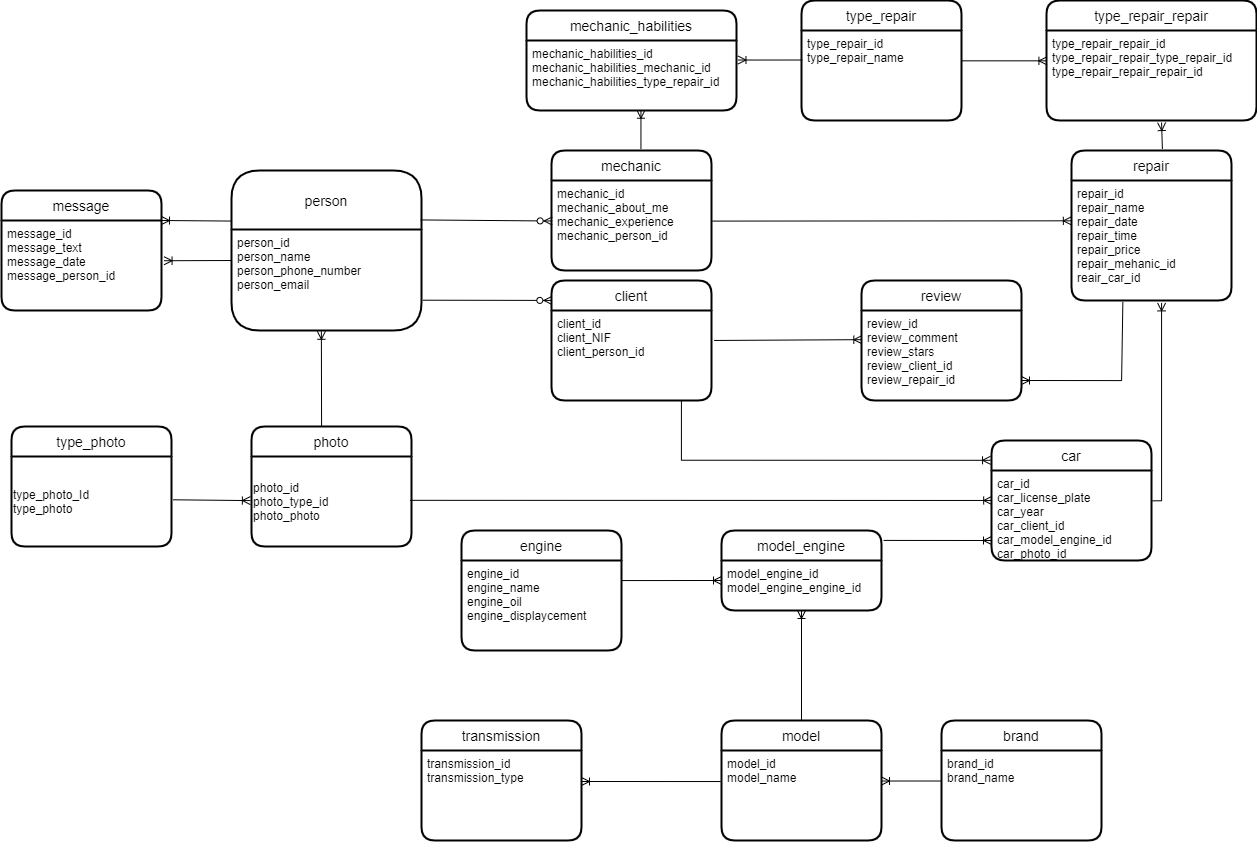

The diagram above was exported from draw.io. Its source (the exported page's mxGraphModel, read from the mxfile embedded in the PNG):
<mxGraphModel dx="3071" dy="2091" grid="1" gridSize="10" guides="1" tooltips="1" connect="1" arrows="1" fold="1" page="1" pageScale="1" pageWidth="827" pageHeight="1169" math="0" shadow="0">
  <root>
    <mxCell id="0" />
    <mxCell id="1" parent="0" />
    <mxCell id="ts-wMoJJSD-LQdI4CCiH-2" value="person" style="swimlane;childLayout=stackLayout;horizontal=1;startSize=59;horizontalStack=0;rounded=1;fontSize=14;fontStyle=0;strokeWidth=2;resizeParent=0;resizeLast=1;shadow=0;dashed=0;align=center;arcSize=16;" parent="1" vertex="1">
      <mxGeometry x="-530" y="-970" width="190" height="160" as="geometry" />
    </mxCell>
    <mxCell id="ts-wMoJJSD-LQdI4CCiH-3" value="person_id&#10;person_name&#10;person_phone_number&#10;person_email" style="align=left;strokeColor=none;fillColor=none;spacingLeft=4;fontSize=12;verticalAlign=top;resizable=0;rotatable=0;part=1;" parent="ts-wMoJJSD-LQdI4CCiH-2" vertex="1">
      <mxGeometry y="59" width="190" height="101" as="geometry" />
    </mxCell>
    <mxCell id="ts-wMoJJSD-LQdI4CCiH-4" value="client" style="swimlane;childLayout=stackLayout;horizontal=1;startSize=30;horizontalStack=0;rounded=1;fontSize=14;fontStyle=0;strokeWidth=2;resizeParent=0;resizeLast=1;shadow=0;dashed=0;align=center;" parent="1" vertex="1">
      <mxGeometry x="-210" y="-860" width="160" height="120" as="geometry" />
    </mxCell>
    <mxCell id="ts-wMoJJSD-LQdI4CCiH-5" value="client_id&#10;client_NIF&#10;client_person_id" style="align=left;strokeColor=none;fillColor=none;spacingLeft=4;fontSize=12;verticalAlign=top;resizable=0;rotatable=0;part=1;" parent="ts-wMoJJSD-LQdI4CCiH-4" vertex="1">
      <mxGeometry y="30" width="160" height="90" as="geometry" />
    </mxCell>
    <mxCell id="ts-wMoJJSD-LQdI4CCiH-6" value="mechanic" style="swimlane;childLayout=stackLayout;horizontal=1;startSize=30;horizontalStack=0;rounded=1;fontSize=14;fontStyle=0;strokeWidth=2;resizeParent=0;resizeLast=1;shadow=0;dashed=0;align=center;" parent="1" vertex="1">
      <mxGeometry x="-210" y="-990" width="160" height="120" as="geometry" />
    </mxCell>
    <mxCell id="ts-wMoJJSD-LQdI4CCiH-7" value="mechanic_id&#10;mechanic_about_me&#10;mechanic_experience&#10;mechanic_person_id" style="align=left;strokeColor=none;fillColor=none;spacingLeft=4;fontSize=12;verticalAlign=top;resizable=0;rotatable=0;part=1;" parent="ts-wMoJJSD-LQdI4CCiH-6" vertex="1">
      <mxGeometry y="30" width="160" height="90" as="geometry" />
    </mxCell>
    <mxCell id="ts-wMoJJSD-LQdI4CCiH-8" value="car" style="swimlane;childLayout=stackLayout;horizontal=1;startSize=30;horizontalStack=0;rounded=1;fontSize=14;fontStyle=0;strokeWidth=2;resizeParent=0;resizeLast=1;shadow=0;dashed=0;align=center;" parent="1" vertex="1">
      <mxGeometry x="230" y="-700" width="160" height="120" as="geometry" />
    </mxCell>
    <mxCell id="ts-wMoJJSD-LQdI4CCiH-9" value="car_id&#10;car_license_plate&#10;car_year&#10;car_client_id&#10;car_model_engine_id&#10;car_photo_id" style="align=left;strokeColor=none;fillColor=none;spacingLeft=4;fontSize=12;verticalAlign=top;resizable=0;rotatable=0;part=1;" parent="ts-wMoJJSD-LQdI4CCiH-8" vertex="1">
      <mxGeometry y="30" width="160" height="90" as="geometry" />
    </mxCell>
    <mxCell id="ts-wMoJJSD-LQdI4CCiH-10" value="repair" style="swimlane;childLayout=stackLayout;horizontal=1;startSize=30;horizontalStack=0;rounded=1;fontSize=14;fontStyle=0;strokeWidth=2;resizeParent=0;resizeLast=1;shadow=0;dashed=0;align=center;" parent="1" vertex="1">
      <mxGeometry x="310" y="-990" width="160" height="150" as="geometry" />
    </mxCell>
    <mxCell id="ts-wMoJJSD-LQdI4CCiH-11" value="repair_id&#10;repair_name&#10;repair_date&#10;repair_time&#10;repair_price&#10;repair_mehanic_id&#10;reair_car_id&#10;" style="align=left;strokeColor=none;fillColor=none;spacingLeft=4;fontSize=12;verticalAlign=top;resizable=0;rotatable=0;part=1;" parent="ts-wMoJJSD-LQdI4CCiH-10" vertex="1">
      <mxGeometry y="30" width="160" height="120" as="geometry" />
    </mxCell>
    <mxCell id="ts-wMoJJSD-LQdI4CCiH-12" value="" style="fontSize=12;html=1;endArrow=ERoneToMany;rounded=0;exitX=1.005;exitY=0.451;exitDx=0;exitDy=0;entryX=-0.001;entryY=0.336;entryDx=0;entryDy=0;entryPerimeter=0;exitPerimeter=0;" parent="1" source="ts-wMoJJSD-LQdI4CCiH-7" target="ts-wMoJJSD-LQdI4CCiH-11" edge="1">
      <mxGeometry width="100" height="100" relative="1" as="geometry">
        <mxPoint x="240" y="-450" as="sourcePoint" />
        <mxPoint x="310" y="-915" as="targetPoint" />
      </mxGeometry>
    </mxCell>
    <mxCell id="ts-wMoJJSD-LQdI4CCiH-13" value="" style="fontSize=12;html=1;endArrow=ERoneToMany;rounded=0;exitX=0.812;exitY=1.007;exitDx=0;exitDy=0;edgeStyle=orthogonalEdgeStyle;entryX=-0.006;entryY=0.165;entryDx=0;entryDy=0;entryPerimeter=0;exitPerimeter=0;" parent="1" source="ts-wMoJJSD-LQdI4CCiH-5" target="ts-wMoJJSD-LQdI4CCiH-8" edge="1">
      <mxGeometry width="100" height="100" relative="1" as="geometry">
        <mxPoint x="290" y="-398.75" as="sourcePoint" />
        <mxPoint x="290" y="-201.25" as="targetPoint" />
      </mxGeometry>
    </mxCell>
    <mxCell id="ts-wMoJJSD-LQdI4CCiH-14" value="" style="fontSize=12;html=1;endArrow=ERoneToMany;rounded=0;exitX=1.006;exitY=0.337;exitDx=0;exitDy=0;edgeStyle=orthogonalEdgeStyle;entryX=0.563;entryY=1.02;entryDx=0;entryDy=0;entryPerimeter=0;exitPerimeter=0;" parent="1" source="ts-wMoJJSD-LQdI4CCiH-9" target="ts-wMoJJSD-LQdI4CCiH-11" edge="1">
      <mxGeometry width="100" height="100" relative="1" as="geometry">
        <mxPoint x="460" y="-240" as="sourcePoint" />
        <mxPoint x="403" y="-840" as="targetPoint" />
      </mxGeometry>
    </mxCell>
    <mxCell id="ts-wMoJJSD-LQdI4CCiH-15" value="" style="fontSize=12;html=1;endArrow=ERzeroToMany;startArrow=none;rounded=0;exitX=0.996;exitY=0.309;exitDx=0;exitDy=0;entryX=0.004;entryY=0.45;entryDx=0;entryDy=0;startFill=0;entryPerimeter=0;exitPerimeter=0;" parent="1" source="ts-wMoJJSD-LQdI4CCiH-2" target="ts-wMoJJSD-LQdI4CCiH-7" edge="1">
      <mxGeometry width="100" height="100" relative="1" as="geometry">
        <mxPoint x="-60" y="-420" as="sourcePoint" />
        <mxPoint x="40" y="-520" as="targetPoint" />
      </mxGeometry>
    </mxCell>
    <mxCell id="ts-wMoJJSD-LQdI4CCiH-16" value="" style="fontSize=12;html=1;endArrow=ERzeroToMany;startArrow=none;rounded=0;entryX=0.002;entryY=0.166;entryDx=0;entryDy=0;startFill=0;entryPerimeter=0;exitX=1.007;exitY=0.7;exitDx=0;exitDy=0;exitPerimeter=0;" parent="1" source="ts-wMoJJSD-LQdI4CCiH-3" target="ts-wMoJJSD-LQdI4CCiH-4" edge="1">
      <mxGeometry width="100" height="100" relative="1" as="geometry">
        <mxPoint x="-340" y="-830" as="sourcePoint" />
        <mxPoint x="70" y="-440" as="targetPoint" />
      </mxGeometry>
    </mxCell>
    <mxCell id="ts-wMoJJSD-LQdI4CCiH-17" value="message" style="swimlane;childLayout=stackLayout;horizontal=1;startSize=30;horizontalStack=0;rounded=1;fontSize=14;fontStyle=0;strokeWidth=2;resizeParent=0;resizeLast=1;shadow=0;dashed=0;align=center;" parent="1" vertex="1">
      <mxGeometry x="-760" y="-950" width="160" height="120" as="geometry" />
    </mxCell>
    <mxCell id="ts-wMoJJSD-LQdI4CCiH-18" value="message_id&#10;message_text&#10;message_date&#10;message_person_id" style="align=left;strokeColor=none;fillColor=none;spacingLeft=4;fontSize=12;verticalAlign=top;resizable=0;rotatable=0;part=1;" parent="ts-wMoJJSD-LQdI4CCiH-17" vertex="1">
      <mxGeometry y="30" width="160" height="90" as="geometry" />
    </mxCell>
    <mxCell id="ts-wMoJJSD-LQdI4CCiH-19" value="" style="fontSize=12;html=1;endArrow=ERoneToMany;rounded=0;exitX=-0.003;exitY=0.316;exitDx=0;exitDy=0;exitPerimeter=0;entryX=1;entryY=0.25;entryDx=0;entryDy=0;" parent="1" source="ts-wMoJJSD-LQdI4CCiH-2" target="ts-wMoJJSD-LQdI4CCiH-17" edge="1">
      <mxGeometry width="100" height="100" relative="1" as="geometry">
        <mxPoint x="-480" y="-300" as="sourcePoint" />
        <mxPoint x="-600" y="-930" as="targetPoint" />
      </mxGeometry>
    </mxCell>
    <mxCell id="ts-wMoJJSD-LQdI4CCiH-20" value="" style="fontSize=12;html=1;endArrow=ERoneToMany;rounded=0;entryX=1.016;entryY=0.447;entryDx=0;entryDy=0;entryPerimeter=0;" parent="1" target="ts-wMoJJSD-LQdI4CCiH-18" edge="1">
      <mxGeometry width="100" height="100" relative="1" as="geometry">
        <mxPoint x="-530" y="-880" as="sourcePoint" />
        <mxPoint x="-450" y="-216.5" as="targetPoint" />
      </mxGeometry>
    </mxCell>
    <mxCell id="ts-wMoJJSD-LQdI4CCiH-21" value="review" style="swimlane;childLayout=stackLayout;horizontal=1;startSize=30;horizontalStack=0;rounded=1;fontSize=14;fontStyle=0;strokeWidth=2;resizeParent=0;resizeLast=1;shadow=0;dashed=0;align=center;" parent="1" vertex="1">
      <mxGeometry x="100" y="-860" width="160" height="120" as="geometry" />
    </mxCell>
    <mxCell id="ts-wMoJJSD-LQdI4CCiH-22" value="review_id&#10;review_comment&#10;review_stars&#10;review_client_id&#10;review_repair_id" style="align=left;strokeColor=none;fillColor=none;spacingLeft=4;fontSize=12;verticalAlign=top;resizable=0;rotatable=0;part=1;" parent="ts-wMoJJSD-LQdI4CCiH-21" vertex="1">
      <mxGeometry y="30" width="160" height="90" as="geometry" />
    </mxCell>
    <mxCell id="ts-wMoJJSD-LQdI4CCiH-23" value="" style="fontSize=12;html=1;endArrow=ERoneToMany;rounded=0;exitX=1.016;exitY=0.333;exitDx=0;exitDy=0;entryX=0.002;entryY=0.324;entryDx=0;entryDy=0;entryPerimeter=0;exitPerimeter=0;" parent="1" source="ts-wMoJJSD-LQdI4CCiH-5" target="ts-wMoJJSD-LQdI4CCiH-22" edge="1">
      <mxGeometry width="100" height="100" relative="1" as="geometry">
        <mxPoint x="50" y="-230" as="sourcePoint" />
        <mxPoint x="130" y="-180" as="targetPoint" />
      </mxGeometry>
    </mxCell>
    <mxCell id="ts-wMoJJSD-LQdI4CCiH-24" value="" style="fontSize=12;html=1;endArrow=ERoneToMany;rounded=0;exitX=0.321;exitY=1.012;exitDx=0;exitDy=0;edgeStyle=orthogonalEdgeStyle;exitPerimeter=0;" parent="1" source="ts-wMoJJSD-LQdI4CCiH-11" edge="1">
      <mxGeometry width="100" height="100" relative="1" as="geometry">
        <mxPoint x="450" y="-260" as="sourcePoint" />
        <mxPoint x="260" y="-760" as="targetPoint" />
        <Array as="points">
          <mxPoint x="360" y="-839" />
          <mxPoint x="360" y="-760" />
        </Array>
      </mxGeometry>
    </mxCell>
    <mxCell id="ts-wMoJJSD-LQdI4CCiH-25" value="model" style="swimlane;childLayout=stackLayout;horizontal=1;startSize=30;horizontalStack=0;rounded=1;fontSize=14;fontStyle=0;strokeWidth=2;resizeParent=0;resizeLast=1;shadow=0;dashed=0;align=center;" parent="1" vertex="1">
      <mxGeometry x="-40" y="-420" width="160" height="120" as="geometry" />
    </mxCell>
    <mxCell id="ts-wMoJJSD-LQdI4CCiH-26" value="model_id&#10;model_name" style="align=left;strokeColor=none;fillColor=none;spacingLeft=4;fontSize=12;verticalAlign=top;resizable=0;rotatable=0;part=1;" parent="ts-wMoJJSD-LQdI4CCiH-25" vertex="1">
      <mxGeometry y="30" width="160" height="90" as="geometry" />
    </mxCell>
    <mxCell id="ts-wMoJJSD-LQdI4CCiH-27" value="brand" style="swimlane;childLayout=stackLayout;horizontal=1;startSize=30;horizontalStack=0;rounded=1;fontSize=14;fontStyle=0;strokeWidth=2;resizeParent=0;resizeLast=1;shadow=0;dashed=0;align=center;" parent="1" vertex="1">
      <mxGeometry x="180" y="-420" width="160" height="120" as="geometry" />
    </mxCell>
    <mxCell id="ts-wMoJJSD-LQdI4CCiH-28" value="brand_id&#10;brand_name&#10;" style="align=left;strokeColor=none;fillColor=none;spacingLeft=4;fontSize=12;verticalAlign=top;resizable=0;rotatable=0;part=1;" parent="ts-wMoJJSD-LQdI4CCiH-27" vertex="1">
      <mxGeometry y="30" width="160" height="90" as="geometry" />
    </mxCell>
    <mxCell id="ts-wMoJJSD-LQdI4CCiH-29" value="engine" style="swimlane;childLayout=stackLayout;horizontal=1;startSize=30;horizontalStack=0;rounded=1;fontSize=14;fontStyle=0;strokeWidth=2;resizeParent=0;resizeLast=1;shadow=0;dashed=0;align=center;" parent="1" vertex="1">
      <mxGeometry x="-300" y="-610" width="160" height="120" as="geometry" />
    </mxCell>
    <mxCell id="ts-wMoJJSD-LQdI4CCiH-30" value="engine_id&#10;engine_name&#10;engine_oil&#10;engine_displaycement" style="align=left;strokeColor=none;fillColor=none;spacingLeft=4;fontSize=12;verticalAlign=top;resizable=0;rotatable=0;part=1;" parent="ts-wMoJJSD-LQdI4CCiH-29" vertex="1">
      <mxGeometry y="30" width="160" height="90" as="geometry" />
    </mxCell>
    <mxCell id="ts-wMoJJSD-LQdI4CCiH-31" value="type_repair" style="swimlane;childLayout=stackLayout;horizontal=1;startSize=30;horizontalStack=0;rounded=1;fontSize=14;fontStyle=0;strokeWidth=2;resizeParent=0;resizeLast=1;shadow=0;dashed=0;align=center;" parent="1" vertex="1">
      <mxGeometry x="40" y="-1140" width="160" height="120" as="geometry" />
    </mxCell>
    <mxCell id="ts-wMoJJSD-LQdI4CCiH-32" value="type_repair_id&#10;type_repair_name" style="align=left;strokeColor=none;fillColor=none;spacingLeft=4;fontSize=12;verticalAlign=top;resizable=0;rotatable=0;part=1;" parent="ts-wMoJJSD-LQdI4CCiH-31" vertex="1">
      <mxGeometry y="30" width="160" height="90" as="geometry" />
    </mxCell>
    <mxCell id="ts-wMoJJSD-LQdI4CCiH-33" value="model_engine" style="swimlane;childLayout=stackLayout;horizontal=1;startSize=30;horizontalStack=0;rounded=1;fontSize=14;fontStyle=0;strokeWidth=2;resizeParent=0;resizeLast=1;shadow=0;dashed=0;align=center;" parent="1" vertex="1">
      <mxGeometry x="-40" y="-610" width="160" height="80" as="geometry" />
    </mxCell>
    <mxCell id="ts-wMoJJSD-LQdI4CCiH-34" value="model_engine_id&#10;model_engine_engine_id" style="align=left;strokeColor=none;fillColor=none;spacingLeft=4;fontSize=12;verticalAlign=top;resizable=0;rotatable=0;part=1;" parent="ts-wMoJJSD-LQdI4CCiH-33" vertex="1">
      <mxGeometry y="30" width="160" height="50" as="geometry" />
    </mxCell>
    <mxCell id="ts-wMoJJSD-LQdI4CCiH-35" value="" style="fontSize=12;html=1;endArrow=ERoneToMany;rounded=0;exitX=1.013;exitY=0.124;exitDx=0;exitDy=0;exitPerimeter=0;" parent="1" source="ts-wMoJJSD-LQdI4CCiH-33" edge="1">
      <mxGeometry width="100" height="100" relative="1" as="geometry">
        <mxPoint x="140" y="-590" as="sourcePoint" />
        <mxPoint x="230" y="-600" as="targetPoint" />
      </mxGeometry>
    </mxCell>
    <mxCell id="ts-wMoJJSD-LQdI4CCiH-36" value="" style="fontSize=12;html=1;endArrow=ERoneToMany;rounded=0;exitX=0.998;exitY=0.223;exitDx=0;exitDy=0;exitPerimeter=0;" parent="1" source="ts-wMoJJSD-LQdI4CCiH-30" edge="1">
      <mxGeometry width="100" height="100" relative="1" as="geometry">
        <mxPoint x="165" y="279.16999999999996" as="sourcePoint" />
        <mxPoint x="-40" y="-560" as="targetPoint" />
      </mxGeometry>
    </mxCell>
    <mxCell id="ts-wMoJJSD-LQdI4CCiH-37" value="" style="fontSize=12;html=1;endArrow=ERoneToMany;rounded=0;entryX=0.5;entryY=1;entryDx=0;entryDy=0;exitX=0.5;exitY=0;exitDx=0;exitDy=0;" parent="1" source="ts-wMoJJSD-LQdI4CCiH-25" target="ts-wMoJJSD-LQdI4CCiH-34" edge="1">
      <mxGeometry width="100" height="100" relative="1" as="geometry">
        <mxPoint x="200" y="540" as="sourcePoint" />
        <mxPoint x="270" y="300" as="targetPoint" />
      </mxGeometry>
    </mxCell>
    <mxCell id="ts-wMoJJSD-LQdI4CCiH-38" value="" style="fontSize=12;html=1;endArrow=ERoneToMany;rounded=0;entryX=1;entryY=0.339;entryDx=0;entryDy=0;exitX=-0.004;exitY=0.339;exitDx=0;exitDy=0;exitPerimeter=0;entryPerimeter=0;" parent="1" source="ts-wMoJJSD-LQdI4CCiH-28" target="ts-wMoJJSD-LQdI4CCiH-26" edge="1">
      <mxGeometry width="100" height="100" relative="1" as="geometry">
        <mxPoint x="160" y="740" as="sourcePoint" />
        <mxPoint x="30" y="600" as="targetPoint" />
      </mxGeometry>
    </mxCell>
    <mxCell id="ts-wMoJJSD-LQdI4CCiH-39" value="mechanic_habilities" style="swimlane;childLayout=stackLayout;horizontal=1;startSize=30;horizontalStack=0;rounded=1;fontSize=14;fontStyle=0;strokeWidth=2;resizeParent=0;resizeLast=1;shadow=0;dashed=0;align=center;" parent="1" vertex="1">
      <mxGeometry x="-235" y="-1130" width="210" height="100" as="geometry" />
    </mxCell>
    <mxCell id="ts-wMoJJSD-LQdI4CCiH-40" value="mechanic_habilities_id&#10;mechanic_habilities_mechanic_id&#10;mechanic_habilities_type_repair_id" style="align=left;strokeColor=none;fillColor=none;spacingLeft=4;fontSize=12;verticalAlign=top;resizable=0;rotatable=0;part=1;" parent="ts-wMoJJSD-LQdI4CCiH-39" vertex="1">
      <mxGeometry y="30" width="210" height="70" as="geometry" />
    </mxCell>
    <mxCell id="ts-wMoJJSD-LQdI4CCiH-41" style="edgeStyle=orthogonalEdgeStyle;rounded=0;orthogonalLoop=1;jettySize=auto;html=1;exitX=0.5;exitY=1;exitDx=0;exitDy=0;" parent="ts-wMoJJSD-LQdI4CCiH-39" source="ts-wMoJJSD-LQdI4CCiH-40" target="ts-wMoJJSD-LQdI4CCiH-40" edge="1">
      <mxGeometry relative="1" as="geometry" />
    </mxCell>
    <mxCell id="ts-wMoJJSD-LQdI4CCiH-42" value="type_repair_repair" style="swimlane;childLayout=stackLayout;horizontal=1;startSize=30;horizontalStack=0;rounded=1;fontSize=14;fontStyle=0;strokeWidth=2;resizeParent=0;resizeLast=1;shadow=0;dashed=0;align=center;" parent="1" vertex="1">
      <mxGeometry x="285" y="-1140" width="210" height="120" as="geometry" />
    </mxCell>
    <mxCell id="ts-wMoJJSD-LQdI4CCiH-43" value="type_repair_repair_id&#10;type_repair_repair_type_repair_id&#10;type_repair_repair_repair_id" style="align=left;strokeColor=none;fillColor=none;spacingLeft=4;fontSize=12;verticalAlign=top;resizable=0;rotatable=0;part=1;" parent="ts-wMoJJSD-LQdI4CCiH-42" vertex="1">
      <mxGeometry y="30" width="210" height="90" as="geometry" />
    </mxCell>
    <mxCell id="ts-wMoJJSD-LQdI4CCiH-44" value="" style="fontSize=12;html=1;endArrow=ERoneToMany;rounded=0;entryX=0.548;entryY=1.023;entryDx=0;entryDy=0;exitX=0.568;exitY=-0.01;exitDx=0;exitDy=0;exitPerimeter=0;entryPerimeter=0;" parent="1" source="ts-wMoJJSD-LQdI4CCiH-10" target="ts-wMoJJSD-LQdI4CCiH-43" edge="1">
      <mxGeometry width="100" height="100" relative="1" as="geometry">
        <mxPoint x="790" y="-680" as="sourcePoint" />
        <mxPoint x="980" y="-770" as="targetPoint" />
      </mxGeometry>
    </mxCell>
    <mxCell id="ts-wMoJJSD-LQdI4CCiH-45" value="" style="fontSize=12;html=1;endArrow=ERoneToMany;rounded=0;exitX=0.006;exitY=0.328;exitDx=0;exitDy=0;entryX=1.007;entryY=0.279;entryDx=0;entryDy=0;entryPerimeter=0;exitPerimeter=0;" parent="1" source="ts-wMoJJSD-LQdI4CCiH-32" target="ts-wMoJJSD-LQdI4CCiH-40" edge="1">
      <mxGeometry width="100" height="100" relative="1" as="geometry">
        <mxPoint x="70" y="-1170" as="sourcePoint" />
        <mxPoint x="320" y="-1160" as="targetPoint" />
      </mxGeometry>
    </mxCell>
    <mxCell id="ts-wMoJJSD-LQdI4CCiH-46" value="" style="fontSize=12;html=1;endArrow=ERoneToMany;rounded=0;exitX=0.999;exitY=0.337;exitDx=0;exitDy=0;entryX=0.002;entryY=0.337;entryDx=0;entryDy=0;entryPerimeter=0;exitPerimeter=0;" parent="1" source="ts-wMoJJSD-LQdI4CCiH-32" target="ts-wMoJJSD-LQdI4CCiH-43" edge="1">
      <mxGeometry width="100" height="100" relative="1" as="geometry">
        <mxPoint x="560" y="-1110" as="sourcePoint" />
        <mxPoint x="810" y="-1100" as="targetPoint" />
      </mxGeometry>
    </mxCell>
    <mxCell id="ts-wMoJJSD-LQdI4CCiH-47" value="" style="fontSize=12;html=1;endArrow=ERoneToMany;rounded=0;exitX=0.559;exitY=-0.011;exitDx=0;exitDy=0;entryX=0.545;entryY=0.996;entryDx=0;entryDy=0;exitPerimeter=0;entryPerimeter=0;" parent="1" source="ts-wMoJJSD-LQdI4CCiH-6" target="ts-wMoJJSD-LQdI4CCiH-40" edge="1">
      <mxGeometry width="100" height="100" relative="1" as="geometry">
        <mxPoint x="-140" y="-915" as="sourcePoint" />
        <mxPoint x="110" y="-905" as="targetPoint" />
      </mxGeometry>
    </mxCell>
    <mxCell id="ts-wMoJJSD-LQdI4CCiH-48" value="transmission" style="swimlane;childLayout=stackLayout;horizontal=1;startSize=30;horizontalStack=0;rounded=1;fontSize=14;fontStyle=0;strokeWidth=2;resizeParent=0;resizeLast=1;shadow=0;dashed=0;align=center;" parent="1" vertex="1">
      <mxGeometry x="-340" y="-420" width="160" height="120" as="geometry" />
    </mxCell>
    <mxCell id="ts-wMoJJSD-LQdI4CCiH-49" value="transmission_id&#10;transmission_type" style="align=left;strokeColor=none;fillColor=none;spacingLeft=4;fontSize=12;verticalAlign=top;resizable=0;rotatable=0;part=1;" parent="ts-wMoJJSD-LQdI4CCiH-48" vertex="1">
      <mxGeometry y="30" width="160" height="90" as="geometry" />
    </mxCell>
    <mxCell id="ts-wMoJJSD-LQdI4CCiH-50" value="" style="fontSize=12;html=1;endArrow=ERoneToMany;rounded=0;exitX=-0.005;exitY=0.345;exitDx=0;exitDy=0;exitPerimeter=0;" parent="1" source="ts-wMoJJSD-LQdI4CCiH-26" edge="1">
      <mxGeometry width="100" height="100" relative="1" as="geometry">
        <mxPoint x="-220" y="-110" as="sourcePoint" />
        <mxPoint x="-180" y="-359" as="targetPoint" />
      </mxGeometry>
    </mxCell>
    <mxCell id="ts-wMoJJSD-LQdI4CCiH-51" value="photo" style="swimlane;childLayout=stackLayout;horizontal=1;startSize=30;horizontalStack=0;rounded=1;fontSize=14;fontStyle=0;strokeWidth=2;resizeParent=0;resizeLast=1;shadow=0;dashed=0;align=center;" parent="1" vertex="1">
      <mxGeometry x="-510" y="-714" width="160" height="120" as="geometry" />
    </mxCell>
    <mxCell id="ts-wMoJJSD-LQdI4CCiH-52" value="photo_id&lt;br&gt;photo_type_id&lt;br&gt;photo_photo" style="text;html=1;align=left;verticalAlign=middle;resizable=0;points=[];autosize=1;strokeColor=none;fillColor=none;" parent="ts-wMoJJSD-LQdI4CCiH-51" vertex="1">
      <mxGeometry y="30" width="160" height="90" as="geometry" />
    </mxCell>
    <mxCell id="ts-wMoJJSD-LQdI4CCiH-53" value="" style="fontSize=12;html=1;endArrow=ERoneToMany;rounded=0;entryX=0.473;entryY=1.008;entryDx=0;entryDy=0;exitX=0.438;exitY=-0.001;exitDx=0;exitDy=0;exitPerimeter=0;endFill=0;entryPerimeter=0;" parent="1" source="ts-wMoJJSD-LQdI4CCiH-51" target="ts-wMoJJSD-LQdI4CCiH-3" edge="1">
      <mxGeometry width="100" height="100" relative="1" as="geometry">
        <mxPoint x="-280" y="-560" as="sourcePoint" />
        <mxPoint x="-150" y="-445" as="targetPoint" />
      </mxGeometry>
    </mxCell>
    <mxCell id="ts-wMoJJSD-LQdI4CCiH-54" value="" style="fontSize=12;html=1;endArrow=ERoneToMany;rounded=0;entryX=0.001;entryY=0.333;entryDx=0;entryDy=0;exitX=0.992;exitY=0.487;exitDx=0;exitDy=0;exitPerimeter=0;entryPerimeter=0;" parent="1" source="ts-wMoJJSD-LQdI4CCiH-52" target="ts-wMoJJSD-LQdI4CCiH-9" edge="1">
      <mxGeometry width="100" height="100" relative="1" as="geometry">
        <mxPoint x="-90" y="-510" as="sourcePoint" />
        <mxPoint x="40" y="-395" as="targetPoint" />
      </mxGeometry>
    </mxCell>
    <mxCell id="ts-wMoJJSD-LQdI4CCiH-55" value="type_photo" style="swimlane;childLayout=stackLayout;horizontal=1;startSize=30;horizontalStack=0;rounded=1;fontSize=14;fontStyle=0;strokeWidth=2;resizeParent=0;resizeLast=1;shadow=0;dashed=0;align=center;" parent="1" vertex="1">
      <mxGeometry x="-750" y="-714" width="160" height="120" as="geometry" />
    </mxCell>
    <mxCell id="ts-wMoJJSD-LQdI4CCiH-56" value="type_photo_Id&lt;br&gt;type_photo" style="text;html=1;align=left;verticalAlign=middle;resizable=0;points=[];autosize=1;strokeColor=none;fillColor=none;" parent="ts-wMoJJSD-LQdI4CCiH-55" vertex="1">
      <mxGeometry y="30" width="160" height="90" as="geometry" />
    </mxCell>
    <mxCell id="ts-wMoJJSD-LQdI4CCiH-57" value="" style="fontSize=12;html=1;endArrow=ERoneToMany;rounded=0;entryX=-0.007;entryY=0.49;entryDx=0;entryDy=0;exitX=1.01;exitY=0.481;exitDx=0;exitDy=0;entryPerimeter=0;exitPerimeter=0;" parent="1" source="ts-wMoJJSD-LQdI4CCiH-56" target="ts-wMoJJSD-LQdI4CCiH-52" edge="1">
      <mxGeometry width="100" height="100" relative="1" as="geometry">
        <mxPoint x="-570" y="-390" as="sourcePoint" />
        <mxPoint x="-440" y="-275" as="targetPoint" />
      </mxGeometry>
    </mxCell>
  </root>
</mxGraphModel>